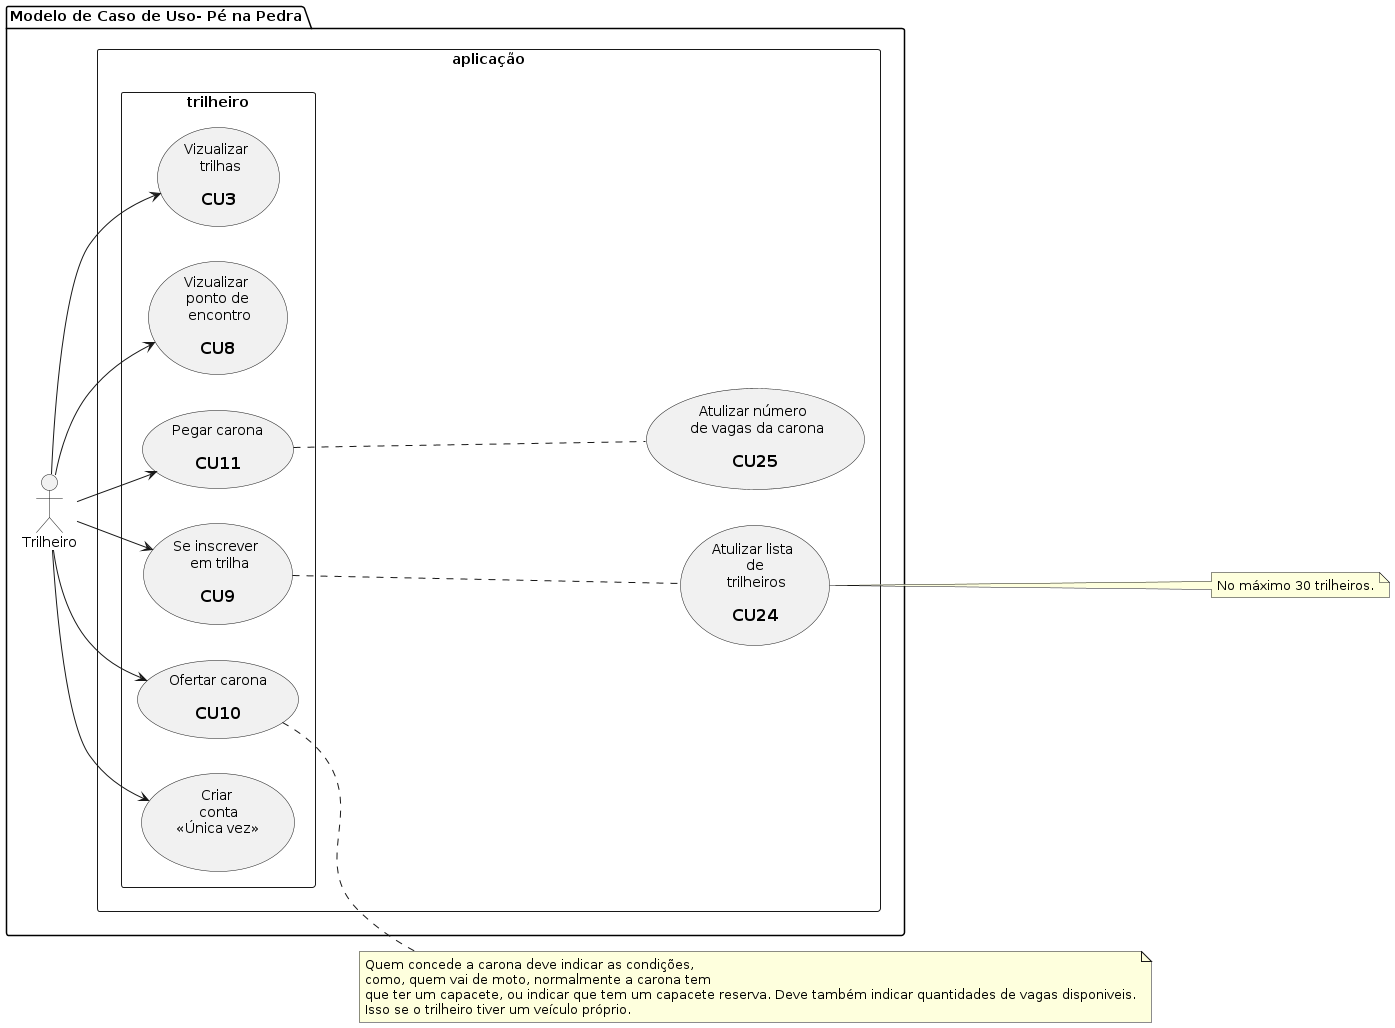

The diagram above was rendered by PlantUML. Its source (embedded in the PNG):
@startuml pe_na_pedra_usecase_6
  left to right direction

  package "Modelo de Caso de Uso- Pé na Pedra" {
    :Trilheiro: as tr

    rectangle aplicação {
      usecase uc24 as "Atulizar lista \n de \n trilheiros\n 
        == CU24"

      usecase uc25 as "Atulizar número \n de vagas da carona\n 
        == CU25"

      rectangle trilheiro {
        usecase uc3 as "Vizualizar \n trilhas\n 
          == CU3"
        usecase uc8 as "Vizualizar \n ponto de \n encontro\n 
          == CU8"
        usecase uc9 as "Se inscrever \n em trilha\n 
          == CU9"
        usecase uc10 as "Ofertar carona\n 
          == CU10"
        usecase uc11 as "Pegar carona\n 
          == CU11"
        usecase uc31 as "Criar \n conta \n <<Única vez>> \n"
      }
    }
  }

  note right of uc10 
    Quem concede a carona deve indicar as condições,
    como, quem vai de moto, normalmente a carona tem
    que ter um capacete, ou indicar que tem um capacete reserva. Deve também indicar quantidades de vagas disponiveis.
    Isso se o trilheiro tiver um veículo próprio.
  end note

  note right of uc24
      No máximo 30 trilheiros.
    end note

  uc9 .. uc24
  uc11 .. uc25

  tr --> uc3
  tr --> uc8
  tr --> uc9
  tr --> uc10
  tr --> uc11
  tr --> uc31
@enduml